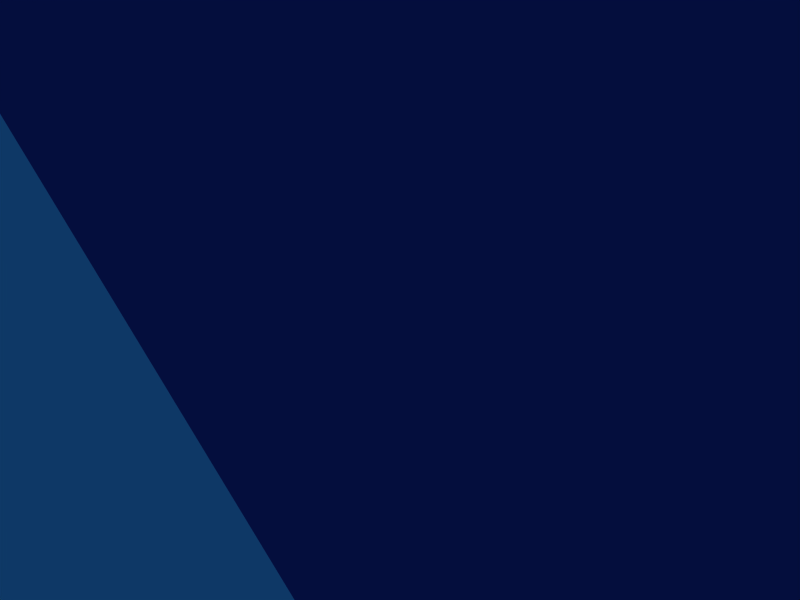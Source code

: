 # Source: ramp1.blend  (saved by Blender 2.45.0; exported with 4.5.12 LTS)
import bpy
from mathutils import Matrix  # noqa: F401  (used for matrix-valued properties, if any)

bpy.ops.wm.read_factory_settings(use_empty=True)
scene = bpy.context.scene
scene.name = 'Scene'

# ---- collections
col_collection_1 = bpy.data.collections.new('Collection 1'); scene.collection.children.link(col_collection_1)

# ---- materials (node trees are filled in below, after node groups)
mat_lramp = bpy.data.materials.new('LRamp')
mat_lramp.alpha_threshold = 0.0
mat_lramp.diffuse_color = (0.2812, 0.2438, 0.597, 1.0)
mat_lramp.roughness = 0.5
mat_lramp.line_color = (0.0, 0.0, 0.0, 1.0)

# ---- material node trees

# ---- world
world_world = bpy.data.worlds.new('World'); scene.world = world_world
world_world.color = (0.05656, 0.2208, 0.4)
world_world.use_sun_shadow = False
world_world.sun_shadow_jitter_overblur = 0.0
world_world.cycles.sampling_method = 'MANUAL'
world_world.cycles.sample_map_resolution = 256

# ---- cameras
cam_camera = bpy.data.cameras.new('Camera')
cam_camera.passepartout_alpha = 0.2
cam_camera.clip_end = 100.0
cam_camera.lens = 35.0
cam_camera.ortho_scale = 7.314
cam_camera.show_passepartout = False
cam_camera.show_safe_areas = True
cam_camera.dof.focus_distance = 0.0
cam_camera.dof.aperture_fstop = 128.0

# ---- lights
light_spot = bpy.data.lights.new('Spot', 'POINT')
light_spot.transmission_factor = 0.0
light_spot.cutoff_distance = 30.0
light_spot.energy = 100.0
light_spot.shadow_buffer_clip_start = 1.001
light_spot.shadow_soft_size = 1.0
light_spot.shadow_maximum_resolution = 0.006
light_spot.use_absolute_resolution = True
light_spot.cycles.use_multiple_importance_sampling = False

# ---- meshes
me_rampstart = bpy.data.meshes.new('rampstart')
me_rampstart.from_pydata([(-16.26, -2.5, 5.062), (-16.46, -2.534, 5.005), (-4.822, -2.549, 16.31), (-4.627, -2.515, 16.37), (-11.91, -1.449, 3.206), (-12.11, -1.483, 3.149), (-0.4715, -1.498, 14.46), (-0.2767, -1.464, 14.51), (4.822, 2.549, -16.31), (4.627, 1.096, -16.37), (16.46, 2.534, -5.005), (16.26, 1.081, -5.062)], [], [(0, 4, 5, 1), (4, 0, 3, 7), (6, 2, 1, 5), (7, 3, 2, 6), (9, 5, 4, 8), (8, 4, 7, 10), (11, 6, 5, 9), (10, 7, 6, 11), (8, 10, 11, 9)])
me_rampstart.materials.append(mat_lramp)
me_rampstart.use_remesh_preserve_volume = False
me_rampstart.use_remesh_preserve_attributes = False
me_rampstart.use_mirror_vertex_groups = False
me_rampstart.update()

# ---- objects
ob_plane_001 = bpy.data.objects.new('Plane.001', me_rampstart)
ob_lamp = bpy.data.objects.new('Lamp', light_spot)
ob_camera = bpy.data.objects.new('Camera', cam_camera)

# ---- transforms, parenting, visibility, modifiers, constraints
ob_plane_001.location = (0.0, 0.0, 0.0)
ob_plane_001.lock_rotations_4d = False
ob_plane_001.empty_display_type = 'ARROWS'
ob_plane_001.color = (0.0, 0.0, 0.0, 1.0)
ob_plane_001.lineart.crease_threshold = 0.0
ob_lamp.location = (4.076, 1.005, 5.904)
ob_lamp.rotation_euler = (0.6503, 0.05522, 1.866)
ob_lamp.lock_rotations_4d = False
ob_lamp.empty_display_type = 'ARROWS'
ob_lamp.color = (0.0, 0.0, 0.0, 0.0)
ob_lamp.lineart.crease_threshold = 0.0
ob_camera.location = (7.481, -6.508, 5.344)
ob_camera.rotation_euler = (1.109, 0.01082, 0.8149)
ob_camera.lock_rotations_4d = False
ob_camera.empty_display_type = 'ARROWS'
ob_camera.color = (0.0, 0.0, 0.0, 0.0)
ob_camera.display_type = 'WIRE'
ob_camera.lineart.crease_threshold = 0.0

# ---- collection membership
col_collection_1.objects.link(ob_plane_001)
col_collection_1.objects.link(ob_lamp)
col_collection_1.objects.link(ob_camera)

# ---- scene / render settings (as saved in the file)
scene.camera = ob_camera
scene.frame_start = 1; scene.frame_end = 250; scene.frame_set(220)
scene.render.engine = 'BLENDER_EEVEE_NEXT'
scene.render.image_settings.file_format = 'JPEG'
scene.render.image_settings.color_mode = 'RGB'
scene.render.image_settings.compression = 90
scene.render.resolution_x = 800
scene.render.resolution_y = 600
scene.render.pixel_aspect_x = 100.0
scene.render.pixel_aspect_y = 100.0
scene.render.fps = 25
scene.render.dither_intensity = 0.0
scene.render.use_compositing = False
scene.render.use_sequencer = False
scene.render.bake_margin = 2
scene.render.bake_bias = 0.0
scene.render.use_stamp_time = False
scene.render.use_stamp_date = False
scene.render.use_stamp_frame = False
scene.render.use_stamp_camera = False
scene.render.use_stamp_scene = False
scene.render.use_stamp_filename = False
scene.render.use_stamp_render_time = False
scene.render.stamp_font_size = 0
scene.cycles.use_denoising = False
scene.cycles.samples = 10
scene.cycles.sampling_pattern = 'TABULATED_SOBOL'
scene.cycles.light_sampling_threshold = 0.0
scene.cycles.use_adaptive_sampling = False
scene.cycles.use_light_tree = False
scene.cycles.blur_glossy = 0.0
scene.cycles.volume_bounces = 1
scene.cycles.pixel_filter_type = 'GAUSSIAN'
scene.cycles.sample_clamp_indirect = 0.0
scene.view_settings.view_transform = 'Raw'
bpy.context.view_layer.update()
